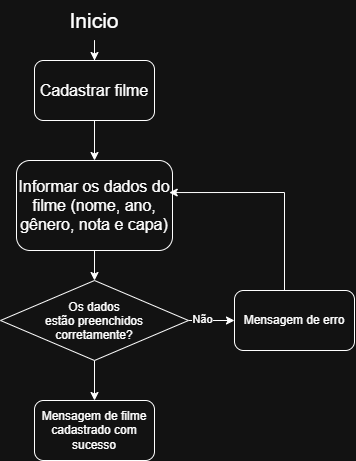

The diagram above was exported from draw.io. Its source (the exported page's mxGraphModel, read from the mxfile embedded in the PNG):
<mxGraphModel dx="774" dy="417" grid="1" gridSize="10" guides="1" tooltips="1" connect="1" arrows="1" fold="1" page="1" pageScale="1" pageWidth="827" pageHeight="1169" math="0" shadow="0">
  <root>
    <mxCell id="0" />
    <mxCell id="1" parent="0" />
    <mxCell id="Z3RROlo9ebYg7isq7vSx-5" edge="1" parent="1" source="Z3RROlo9ebYg7isq7vSx-2" style="edgeStyle=orthogonalEdgeStyle;rounded=0;orthogonalLoop=1;jettySize=auto;html=1;" target="Z3RROlo9ebYg7isq7vSx-3" value="">
      <mxGeometry relative="1" as="geometry" />
    </mxCell>
    <mxCell id="Z3RROlo9ebYg7isq7vSx-2" parent="1" style="text;html=1;whiteSpace=wrap;strokeColor=none;fillColor=none;align=center;verticalAlign=middle;rounded=0;fontSize=21;" value="Inicio" vertex="1">
      <mxGeometry height="40" width="84" x="318" y="20" as="geometry" />
    </mxCell>
    <mxCell id="Z3RROlo9ebYg7isq7vSx-6" edge="1" parent="1" source="Z3RROlo9ebYg7isq7vSx-3" style="edgeStyle=orthogonalEdgeStyle;rounded=0;orthogonalLoop=1;jettySize=auto;html=1;" target="Z3RROlo9ebYg7isq7vSx-4" value="">
      <mxGeometry relative="1" as="geometry" />
    </mxCell>
    <mxCell id="Z3RROlo9ebYg7isq7vSx-3" parent="1" style="rounded=1;whiteSpace=wrap;html=1;fontSize=16;" value="Cadastrar filme" vertex="1">
      <mxGeometry height="60" width="120" x="300" y="80" as="geometry" />
    </mxCell>
    <mxCell id="Z3RROlo9ebYg7isq7vSx-8" edge="1" parent="1" source="Z3RROlo9ebYg7isq7vSx-4" style="edgeStyle=orthogonalEdgeStyle;rounded=0;orthogonalLoop=1;jettySize=auto;html=1;" target="Z3RROlo9ebYg7isq7vSx-7" value="">
      <mxGeometry relative="1" as="geometry" />
    </mxCell>
    <mxCell id="Z3RROlo9ebYg7isq7vSx-4" parent="1" style="rounded=1;whiteSpace=wrap;html=1;fontSize=16;" value="Informar os dados do filme (nome, ano, gênero, nota e capa)" vertex="1">
      <mxGeometry height="90" width="156" x="282" y="180" as="geometry" />
    </mxCell>
    <mxCell id="Z3RROlo9ebYg7isq7vSx-11" edge="1" parent="1" source="Z3RROlo9ebYg7isq7vSx-7" style="edgeStyle=orthogonalEdgeStyle;rounded=0;orthogonalLoop=1;jettySize=auto;html=1;" target="Z3RROlo9ebYg7isq7vSx-9" value="">
      <mxGeometry relative="1" as="geometry" />
    </mxCell>
    <mxCell id="Z3RROlo9ebYg7isq7vSx-12" connectable="0" parent="Z3RROlo9ebYg7isq7vSx-11" style="edgeLabel;html=1;align=center;verticalAlign=middle;resizable=0;points=[];" value="Não" vertex="1">
      <mxGeometry relative="1" x="-0.4286" y="2" as="geometry">
        <mxPoint as="offset" />
      </mxGeometry>
    </mxCell>
    <mxCell id="Z3RROlo9ebYg7isq7vSx-15" edge="1" parent="1" source="Z3RROlo9ebYg7isq7vSx-7" style="edgeStyle=orthogonalEdgeStyle;rounded=0;orthogonalLoop=1;jettySize=auto;html=1;" target="Z3RROlo9ebYg7isq7vSx-14" value="">
      <mxGeometry relative="1" as="geometry" />
    </mxCell>
    <mxCell id="Z3RROlo9ebYg7isq7vSx-7" parent="1" style="rhombus;whiteSpace=wrap;html=1;shapeInside=1;" value="Os dados estão preenchidos corretamente?" vertex="1">
      <mxGeometry height="80" width="188" x="266" y="300" as="geometry" />
    </mxCell>
    <mxCell id="Z3RROlo9ebYg7isq7vSx-9" parent="1" style="rounded=1;whiteSpace=wrap;html=1;" value="Mensagem de erro" vertex="1">
      <mxGeometry height="60" width="120" x="500" y="310" as="geometry" />
    </mxCell>
    <mxCell id="Z3RROlo9ebYg7isq7vSx-10" edge="1" parent="1" source="Z3RROlo9ebYg7isq7vSx-9" style="edgeStyle=orthogonalEdgeStyle;rounded=0;orthogonalLoop=1;jettySize=auto;html=1;entryX=0.979;entryY=0.356;entryDx=0;entryDy=0;entryPerimeter=0;" target="Z3RROlo9ebYg7isq7vSx-4">
      <mxGeometry relative="1" as="geometry">
        <Array as="points">
          <mxPoint x="550" y="212" />
        </Array>
      </mxGeometry>
    </mxCell>
    <mxCell id="Z3RROlo9ebYg7isq7vSx-14" parent="1" style="rounded=1;whiteSpace=wrap;html=1;" value="Mensagem de filme cadastrado com sucesso" vertex="1">
      <mxGeometry height="60" width="120" x="300" y="420" as="geometry" />
    </mxCell>
  </root>
</mxGraphModel>